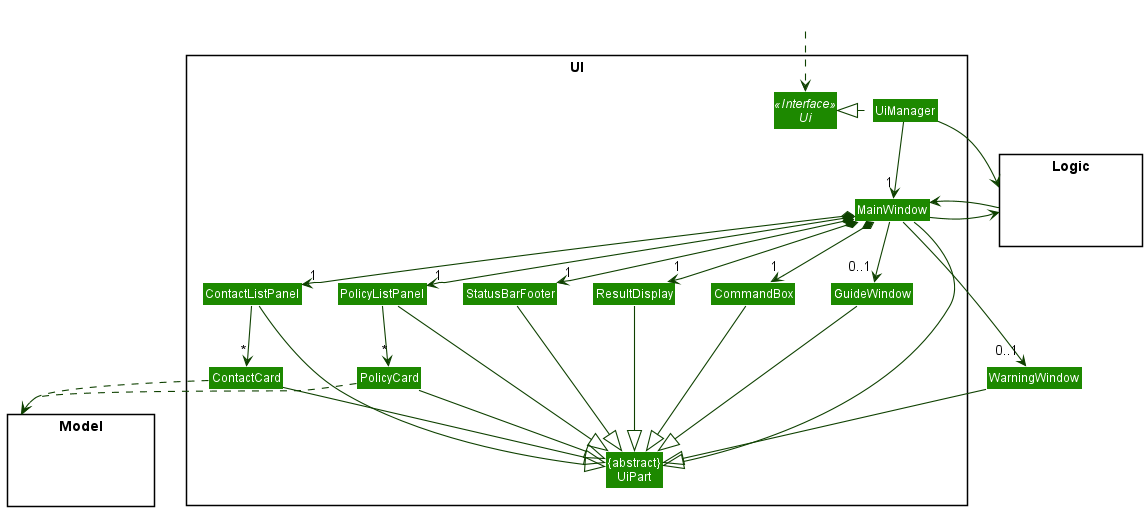

The diagram above was rendered by PlantUML. Its source (embedded in the PNG):
@startuml
!include style.puml
skinparam arrowThickness 1.1
skinparam arrowColor UI_COLOR_T4
skinparam classBackgroundColor UI_COLOR

package UI <<Rectangle>>{
Interface Ui <<Interface>>
Class "{abstract}\nUiPart" as UiPart
Class UiManager
Class MainWindow
Class GuideWindow
Class ResultDisplay
Class ContactListPanel
Class ContactCard
Class PolicyListPanel
Class PolicyCard
Class StatusBarFooter
Class CommandBox
}

package Model <<Rectangle>> {
Class HiddenModel #FFFFFF
}

package Logic <<Rectangle>> {
Class HiddenLogic #FFFFFF
}

Class HiddenOutside #FFFFFF
HiddenOutside ..> Ui

UiManager .left.|> Ui
UiManager -down-> "1" MainWindow
MainWindow *-down->  "1" CommandBox
MainWindow *-down-> "1" ResultDisplay
MainWindow *-down-> "1" ContactListPanel
MainWindow *-down-> "1" StatusBarFooter
MainWindow --> "0..1" GuideWindow
MainWindow --> "0..1" WarningWindow
MainWindow *-down-> "1" PolicyListPanel

ContactListPanel -down-> "*" ContactCard
PolicyListPanel -down-> "*" PolicyCard

MainWindow -left-|> UiPart

ResultDisplay --|> UiPart
CommandBox --|> UiPart
ContactListPanel --|> UiPart
ContactCard --|> UiPart
PolicyListPanel --|> UiPart
PolicyCard --|> UiPart
StatusBarFooter --|> UiPart
GuideWindow --|> UiPart
WarningWindow --|> UiPart

ContactCard ..> Model
PolicyCard ..> Model
UiManager -right-> Logic
MainWindow -left-> Logic
Logic -right-> MainWindow

ContactListPanel -[hidden]left- GuideWindow
GuideWindow -[hidden]left- CommandBox
CommandBox -[hidden]left- ResultDisplay
ResultDisplay -[hidden]left- StatusBarFooter

MainWindow -[hidden]-|> UiPart
@enduml